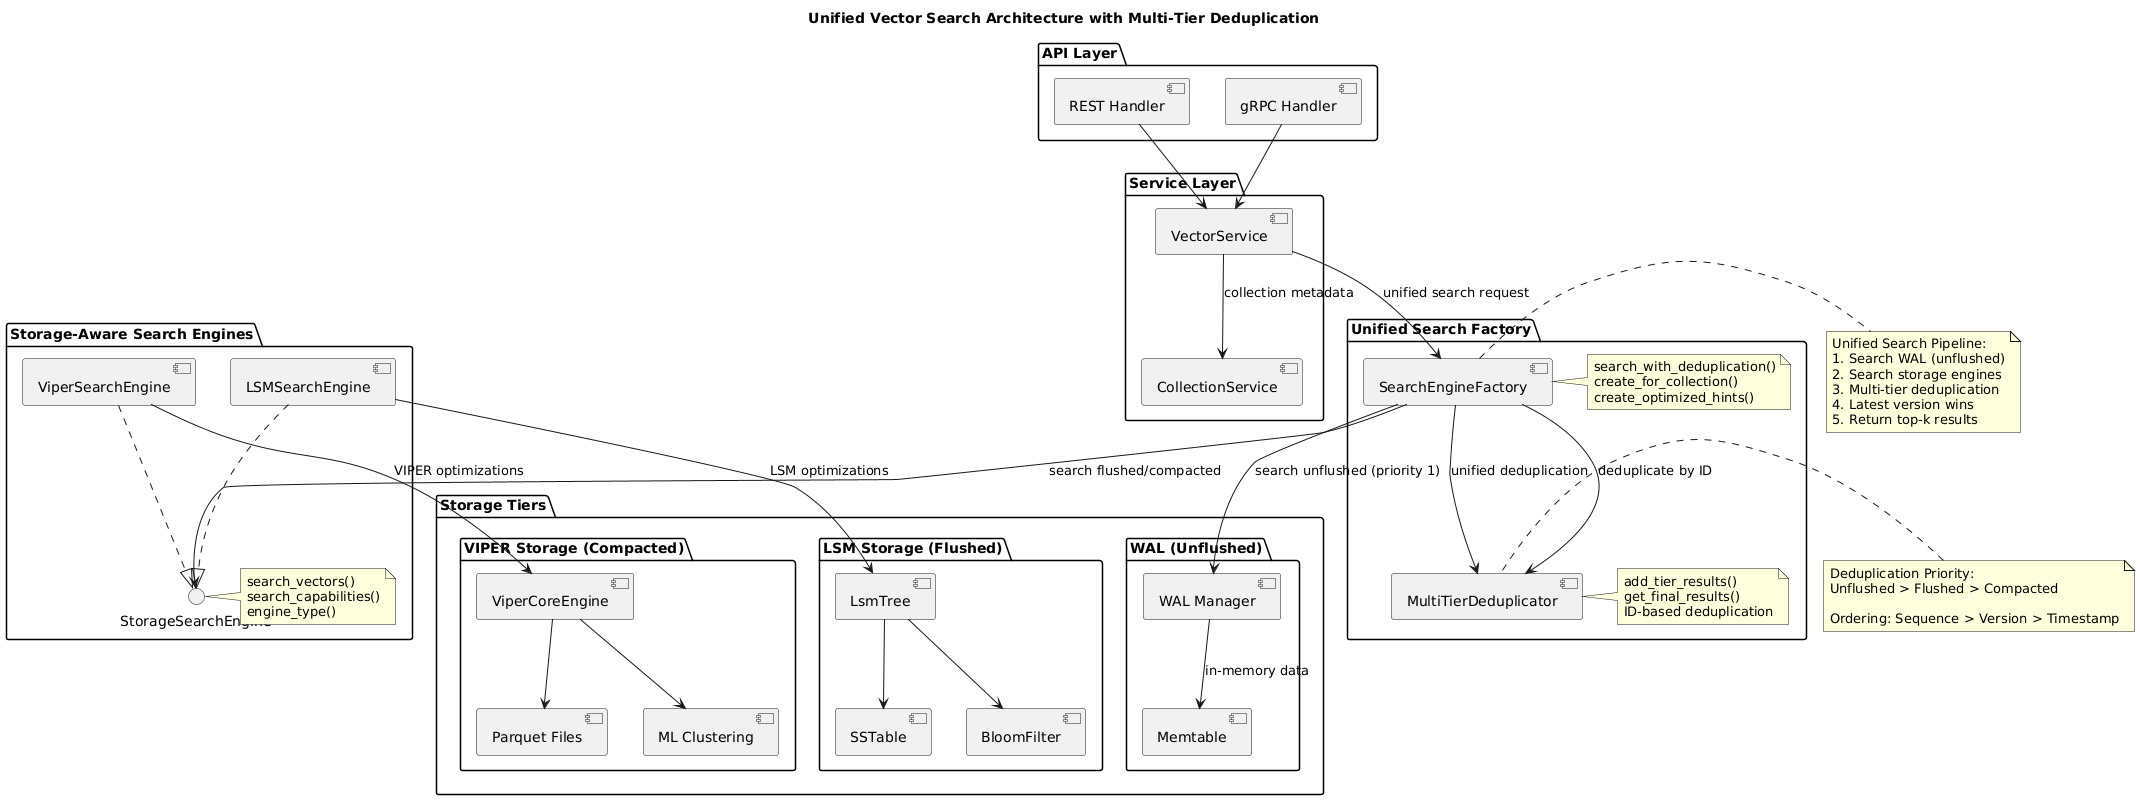

The diagram above was rendered by PlantUML. Its source (embedded in the PNG):
@startuml
title Unified Vector Search Architecture with Multi-Tier Deduplication

package "API Layer" {
  [REST Handler] as REST
  [gRPC Handler] as GRPC
}

package "Service Layer" {
  [VectorService] as VS
  [CollectionService] as CS
  
  VS --> CS : collection metadata
}

package "Unified Search Factory" {
  component [SearchEngineFactory] as SEF
  note right of SEF : search_with_deduplication()\ncreate_for_collection()\ncreate_optimized_hints()
  
  component [MultiTierDeduplicator] as MTD
  note right of MTD : add_tier_results()\nget_final_results()\nID-based deduplication
  
  SEF --> MTD : unified deduplication
}

package "Storage-Aware Search Engines" {
  interface "StorageSearchEngine" as SSE
  note right of SSE : search_vectors()\nsearch_capabilities()\nengine_type()
  
  component [ViperSearchEngine] as VSE
  component [LSMSearchEngine] as LSE
  
  VSE ..|> SSE
  LSE ..|> SSE
}

package "Storage Tiers" {
  package "WAL (Unflushed)" {
    [WAL Manager] as WAL
    [Memtable] as MEM
    
    WAL --> MEM : in-memory data
  }
  
  package "VIPER Storage (Compacted)" {
    [ViperCoreEngine] as VCE
    [Parquet Files] as PF
    [ML Clustering] as MLC
    
    VCE --> PF
    VCE --> MLC
  }
  
  package "LSM Storage (Flushed)" {
    [LsmTree] as LT
    [SSTable] as ST
    [BloomFilter] as BF
    
    LT --> ST
    LT --> BF
  }
}

' Connections
REST --> VS
GRPC --> VS

VS --> SEF : unified search request

SEF --> WAL : search unflushed (priority 1)
SEF --> SSE : search flushed/compacted
SEF --> MTD : deduplicate by ID

VSE --> VCE : VIPER optimizations
LSE --> LT : LSM optimizations

note right of SEF
  Unified Search Pipeline:
  1. Search WAL (unflushed)
  2. Search storage engines
  3. Multi-tier deduplication
  4. Latest version wins
  5. Return top-k results
end note

note left of MTD
  Deduplication Priority:
  Unflushed > Flushed > Compacted
  
  Ordering: Sequence > Version > Timestamp
end note

@enduml